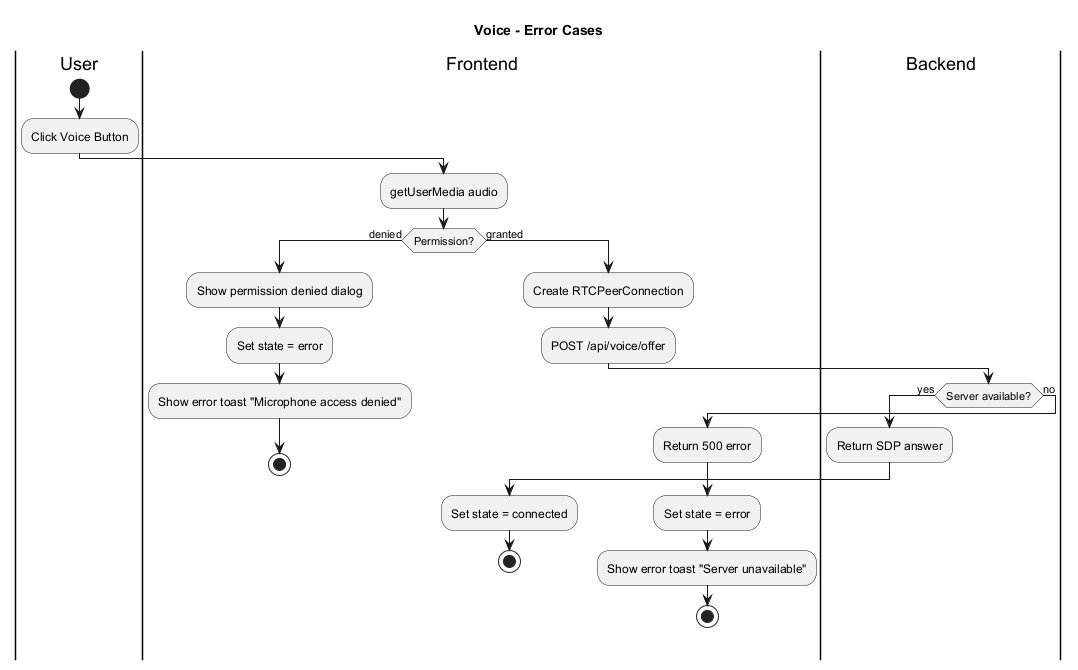

The diagram above was rendered by PlantUML. Its source (embedded in the PNG):
@startuml
title Voice - Error Cases

|User|
start
:Click Voice Button;

|Frontend|
:getUserMedia audio;

if (Permission?) then (denied)
  :Show permission denied dialog;
  :Set state = error;
  :Show error toast "Microphone access denied";
  stop
else (granted)
  :Create RTCPeerConnection;
  :POST /api/voice/offer;
  
  |Backend|
  if (Server available?) then (yes)
    :Return SDP answer;
    |Frontend|
    :Set state = connected;
    stop
  else (no)
    :Return 500 error;
    |Frontend|
    :Set state = error;
    :Show error toast "Server unavailable";
    stop
  endif
endif
@enduml